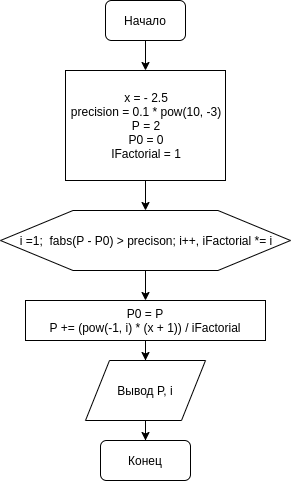

The diagram above was exported from draw.io. Its source (the exported page's mxGraphModel, read from the mxfile embedded in the PNG):
<mxGraphModel dx="1102" dy="543" grid="1" gridSize="10" guides="1" tooltips="1" connect="1" arrows="1" fold="1" page="1" pageScale="1" pageWidth="827" pageHeight="1169" math="0" shadow="0">
  <root>
    <mxCell id="0" />
    <mxCell id="1" parent="0" />
    <mxCell id="PoWiXx9ggPifThLHiwq0-12" style="edgeStyle=orthogonalEdgeStyle;rounded=0;orthogonalLoop=1;jettySize=auto;html=1;" edge="1" parent="1" source="PoWiXx9ggPifThLHiwq0-1">
      <mxGeometry relative="1" as="geometry">
        <mxPoint x="250" y="140" as="targetPoint" />
      </mxGeometry>
    </mxCell>
    <mxCell id="PoWiXx9ggPifThLHiwq0-1" value="Начало" style="rounded=1;whiteSpace=wrap;html=1;" vertex="1" parent="1">
      <mxGeometry x="210" y="70" width="80" height="40" as="geometry" />
    </mxCell>
    <mxCell id="PoWiXx9ggPifThLHiwq0-7" value="Конец" style="rounded=1;whiteSpace=wrap;html=1;" vertex="1" parent="1">
      <mxGeometry x="205" y="510" width="90" height="40" as="geometry" />
    </mxCell>
    <mxCell id="PoWiXx9ggPifThLHiwq0-47" style="edgeStyle=orthogonalEdgeStyle;rounded=0;orthogonalLoop=1;jettySize=auto;html=1;entryX=0.5;entryY=0;entryDx=0;entryDy=0;" edge="1" parent="1" source="PoWiXx9ggPifThLHiwq0-45" target="PoWiXx9ggPifThLHiwq0-46">
      <mxGeometry relative="1" as="geometry" />
    </mxCell>
    <mxCell id="PoWiXx9ggPifThLHiwq0-45" value="x = - 2.5&lt;br&gt;precision = 0.1 * pow(10, -3)&lt;br&gt;P = 2&lt;br&gt;P0 = 0&lt;br&gt;IFactorial = 1" style="rounded=0;whiteSpace=wrap;html=1;" vertex="1" parent="1">
      <mxGeometry x="170" y="140" width="160" height="110" as="geometry" />
    </mxCell>
    <mxCell id="PoWiXx9ggPifThLHiwq0-49" style="edgeStyle=orthogonalEdgeStyle;rounded=0;orthogonalLoop=1;jettySize=auto;html=1;" edge="1" parent="1" source="PoWiXx9ggPifThLHiwq0-46" target="PoWiXx9ggPifThLHiwq0-48">
      <mxGeometry relative="1" as="geometry" />
    </mxCell>
    <mxCell id="PoWiXx9ggPifThLHiwq0-46" value="i =1;&amp;nbsp; fabs(P - P0) &amp;gt; precison; i++, iFactorial *= i" style="shape=hexagon;perimeter=hexagonPerimeter2;whiteSpace=wrap;html=1;" vertex="1" parent="1">
      <mxGeometry x="105" y="280" width="290" height="60" as="geometry" />
    </mxCell>
    <mxCell id="PoWiXx9ggPifThLHiwq0-51" style="edgeStyle=orthogonalEdgeStyle;rounded=0;orthogonalLoop=1;jettySize=auto;html=1;" edge="1" parent="1" source="PoWiXx9ggPifThLHiwq0-48" target="PoWiXx9ggPifThLHiwq0-50">
      <mxGeometry relative="1" as="geometry" />
    </mxCell>
    <mxCell id="PoWiXx9ggPifThLHiwq0-48" value="P0 = P&lt;br&gt;P += (pow(-1, i) * (x + 1)) / iFactorial" style="rounded=0;whiteSpace=wrap;html=1;" vertex="1" parent="1">
      <mxGeometry x="130" y="370" width="240" height="40" as="geometry" />
    </mxCell>
    <mxCell id="PoWiXx9ggPifThLHiwq0-52" style="edgeStyle=orthogonalEdgeStyle;rounded=0;orthogonalLoop=1;jettySize=auto;html=1;" edge="1" parent="1" source="PoWiXx9ggPifThLHiwq0-50" target="PoWiXx9ggPifThLHiwq0-7">
      <mxGeometry relative="1" as="geometry" />
    </mxCell>
    <mxCell id="PoWiXx9ggPifThLHiwq0-50" value="Вывод P, i" style="shape=parallelogram;perimeter=parallelogramPerimeter;whiteSpace=wrap;html=1;" vertex="1" parent="1">
      <mxGeometry x="190" y="430" width="120" height="60" as="geometry" />
    </mxCell>
  </root>
</mxGraphModel>